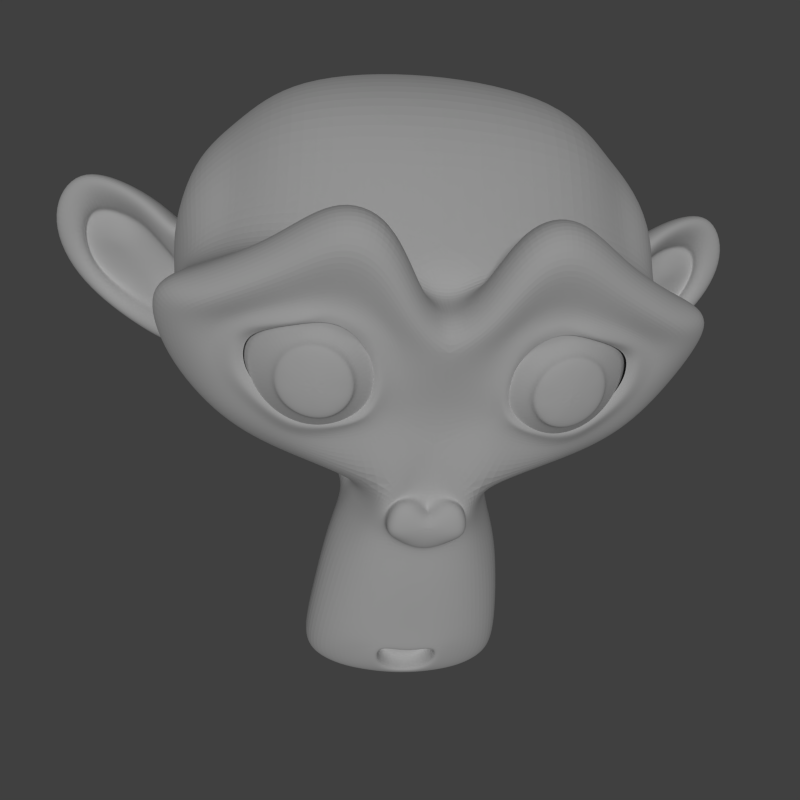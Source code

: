 # Source: suzanne10.blend  (saved by Blender 2.74.0; exported with 4.5.12 LTS)
import bpy
from mathutils import Matrix  # noqa: F401  (used for matrix-valued properties, if any)

bpy.ops.wm.read_factory_settings(use_empty=True)
scene = bpy.context.scene
scene.name = 'Scene'

# ---- collections
col_collection_1 = bpy.data.collections.new('Collection 1'); scene.collection.children.link(col_collection_1)

# ---- world
world_world = bpy.data.worlds.new('World'); scene.world = world_world
world_world.color = (0.05088, 0.05088, 0.05088)
world_world.use_sun_shadow = False
world_world.sun_shadow_jitter_overblur = 0.0
world_world.cycles.sampling_method = 'MANUAL'
world_world.cycles.sample_map_resolution = 256

# ---- cameras
cam_camera = bpy.data.cameras.new('Camera')
cam_camera.clip_end = 100.0
cam_camera.lens = 35.0
cam_camera.sensor_width = 32.0
cam_camera.sensor_height = 18.0
cam_camera.ortho_scale = 7.314
cam_camera.dof.focus_distance = 0.0

# ---- lights
light_sun = bpy.data.lights.new('Sun', 'SUN')
light_sun.transmission_factor = 0.0
light_sun.angle = 0.1993
light_sun.energy = 1.0
light_sun.shadow_buffer_clip_start = 0.5
light_sun.shadow_soft_size = 0.1
light_sun.shadow_cascade_max_distance = 1000.0
light_sun.cycles.use_multiple_importance_sampling = False

# ---- meshes
me_suzanne = bpy.data.meshes.new('Suzanne')
me_suzanne.from_pydata([(0.4375, 0.2292, 0.5071), (-0.4375, 0.2292, 0.5071), (0.5, 0.1589, 0.429), (-0.5, 0.1589, 0.429), (0.5469, 0.1198, 0.3196), (-0.5469, 0.1198, 0.3196), (0.3516, 0.04167, 0.3587), (-0.3516, 0.04167, 0.3587), (0.3516, 0.09639, 0.4602), (-0.3516, 0.09639, 0.4602), (0.3516, 0.198, 0.5227), (-0.3516, 0.198, 0.5227), (0.2734, 0.2292, 0.5383), (-0.2734, 0.2292, 0.5383), (0.2031, 0.1589, 0.4836), (-0.2031, 0.1589, 0.4836), (0.1562, 0.1198, 0.3899), (-0.1562, 0.1198, 0.3899), (0.07812, 0.3073, 0.3977), (-0.07812, 0.3073, 0.3977), (0.1406, 0.3073, 0.4836), (-0.1406, 0.3073, 0.4836), (0.2422, 0.3074, 0.5383), (-0.2422, 0.3074, 0.5383), (0.2734, 0.3933, 0.5382), (-0.2734, 0.3933, 0.5382), (0.2031, 0.4558, 0.4835), (-0.2031, 0.4558, 0.4835), (0.1562, 0.5026, 0.3898), (-0.1562, 0.5026, 0.3898), (0.3516, 0.5807, 0.3585), (-0.3516, 0.5807, 0.3585), (0.3516, 0.5183, 0.4601), (-0.3516, 0.5183, 0.4601), (0.3516, 0.4245, 0.5226), (-0.3516, 0.4245, 0.5226), (0.4375, 0.3933, 0.507), (-0.4375, 0.3933, 0.507), (0.5, 0.4558, 0.4289), (-0.5, 0.4558, 0.4289), (0.5469, 0.5026, 0.3195), (-0.5469, 0.5026, 0.3195), (0.625, 0.3073, 0.3039), (-0.625, 0.3073, 0.3039), (0.5625, 0.3073, 0.4133), (-0.5625, 0.3073, 0.4133), (0.4687, 0.3073, 0.4992), (-0.4687, 0.3073, 0.4992), (0.4766, 0.3073, 0.5148), (-0.4766, 0.3073, 0.5148), (0.4453, 0.4011, 0.5226), (-0.4453, 0.4011, 0.5226), (0.3516, 0.4402, 0.546), (-0.3516, 0.4402, 0.546), (0.2656, 0.4011, 0.5617), (-0.2656, 0.4011, 0.5617), (0.2266, 0.3074, 0.5617), (-0.2266, 0.3074, 0.5617), (0.2656, 0.2214, 0.5617), (-0.2656, 0.2214, 0.5617), (0.3516, 0.3074, 0.5695), (-0.3516, 0.3074, 0.5695), (0.3516, 0.1824, 0.5461), (-0.3516, 0.1824, 0.5461), (0.4453, 0.2214, 0.5227), (-0.4453, 0.2214, 0.5227), (0.0, 0.4948, 0.4835), (0.0, 0.4167, 0.5617), (0.0, -0.6145, 0.4761), (0.0, -0.2552, 0.5228), (0.0, -0.1223, 0.5384), (0.0, -0.7083, 0.4605), (0.0, 0.4713, 0.3429), (0.0, 0.6354, 0.3116), (0.0, 0.9631, -0.8057), (0.0, 0.6271, -1.11), (0.0, 0.1349, -1.087), (0.0, -0.318, -0.6099), (0.2031, -0.1224, 0.3041), (-0.2031, -0.1224, 0.3041), (0.3125, -0.3724, 0.312), (-0.3125, -0.3724, 0.312), (0.3516, -0.6302, 0.312), (-0.3516, -0.6302, 0.312), (0.3672, -0.8256, 0.273), (-0.3672, -0.8256, 0.273), (0.3281, -0.8802, 0.2653), (-0.3281, -0.8802, 0.2653), (0.1797, -0.9037, 0.2965), (-0.1797, -0.9037, 0.2965), (0.0, -0.9193, 0.32), (0.4375, -0.07555, 0.2728), (-0.4375, -0.07555, 0.2728), (0.6328, 0.02601, 0.2806), (-0.6328, 0.02601, 0.2806), (0.8281, 0.2135, 0.1867), (-0.8281, 0.2135, 0.1867), (0.8594, 0.4948, 0.3351), (-0.8594, 0.4948, 0.3351), (0.7109, 0.5495, 0.3663), (-0.7109, 0.5495, 0.3663), (0.4922, 0.6667, 0.4288), (-0.4922, 0.6667, 0.4288), (0.3203, 0.823, 0.4756), (-0.3203, 0.823, 0.4756), (0.1562, 0.7839, 0.4991), (-0.1562, 0.7839, 0.4991), (0.0625, 0.5573, 0.4913), (-0.0625, 0.5573, 0.4913), (0.1641, 0.4792, 0.5148), (-0.1641, 0.4792, 0.5148), (0.125, 0.3698, 0.507), (-0.125, 0.3698, 0.507), (0.2031, 0.1589, 0.4836), (-0.2031, 0.1589, 0.4836), (0.375, 0.08076, 0.4446), (-0.375, 0.08076, 0.4446), (0.4922, 0.1276, 0.4133), (-0.4922, 0.1276, 0.4133), (0.625, 0.2526, 0.3899), (-0.625, 0.2526, 0.3899), (0.6406, 0.362, 0.3898), (-0.6406, 0.362, 0.3898), (0.6016, 0.4401, 0.4054), (-0.6016, 0.4401, 0.4054), (0.4297, 0.5026, 0.4601), (-0.4297, 0.5026, 0.4601), (0.25, 0.5339, 0.4991), (-0.25, 0.5339, 0.4991), (0.0, -0.7005, 0.4761), (0.1094, -0.6536, 0.4761), (-0.1094, -0.6536, 0.4761), (0.1172, -0.7708, 0.4527), (-0.1172, -0.7708, 0.4527), (0.0625, -0.8177, 0.4371), (-0.0625, -0.8177, 0.4371), (0.0, -0.8255, 0.4293), (0.0, -0.1302, 0.4916), (0.0, -0.07548, 0.4837), (0.1016, -0.08329, 0.4837), (-0.1016, -0.08329, 0.4837), (0.125, -0.1614, 0.4916), (-0.125, -0.1614, 0.4916), (0.08594, -0.2239, 0.4838), (-0.08594, -0.2239, 0.4838), (0.3984, 0.01825, 0.4134), (-0.3984, 0.01825, 0.4134), (0.6172, 0.1198, 0.3665), (-0.6172, 0.1198, 0.3665), (0.7266, 0.2682, 0.343), (-0.7266, 0.2682, 0.343), (0.7422, 0.4401, 0.3976), (-0.7422, 0.4401, 0.3976), (0.6875, 0.4792, 0.4679), (-0.6875, 0.4792, 0.4679), (0.4375, 0.612, 0.5382), (-0.4375, 0.612, 0.5382), (0.3125, 0.7058, 0.5772), (-0.3125, 0.7058, 0.5772), (0.2031, 0.6824, 0.5928), (-0.2031, 0.6824, 0.5928), (0.1016, 0.4949, 0.5851), (-0.1016, 0.4949, 0.5851), (0.125, -0.03639, 0.554), (-0.125, -0.03639, 0.554), (0.2109, -0.3802, 0.4526), (-0.2109, -0.3802, 0.4526), (0.25, -0.638, 0.4292), (-0.25, -0.638, 0.4292), (0.2656, -0.7552, 0.4058), (-0.2656, -0.7552, 0.4058), (0.2344, -0.849, 0.3746), (-0.2344, -0.849, 0.3746), (0.1641, -0.8646, 0.3746), (-0.1641, -0.8646, 0.3746), (0.0, -0.8802, 0.3824), (0.0, 0.112, 0.468), (0.0, 0.2761, 0.507), (0.3281, 0.5417, 0.4835), (-0.3281, 0.5417, 0.4835), (0.1641, 0.2058, 0.4914), (-0.1641, 0.2058, 0.4914), (0.1328, 0.2761, 0.4992), (-0.1328, 0.2761, 0.4992), (0.1172, -0.6224, 0.4761), (-0.1172, -0.6224, 0.4761), (0.07812, -0.3802, 0.4916), (-0.07812, -0.3802, 0.4916), (0.0, -0.3802, 0.4916), (0.0, -0.263, 0.4838), (0.09375, -0.2083, 0.5228), (-0.09375, -0.2083, 0.5228), (0.1328, -0.1614, 0.5384), (-0.1328, -0.1614, 0.5384), (0.1094, -0.06765, 0.5228), (-0.1094, -0.06765, 0.5228), (0.03906, -0.05984, 0.5228), (-0.03906, -0.05984, 0.5228), (0.0, -0.1379, 0.5697), (0.04687, -0.08327, 0.554), (-0.04687, -0.08327, 0.554), (0.09375, -0.09108, 0.554), (-0.09375, -0.09108, 0.554), (0.1094, -0.1614, 0.5697), (-0.1094, -0.1614, 0.5697), (0.07812, -0.1848, 0.5463), (-0.07812, -0.1848, 0.5463), (0.0, -0.2239, 0.5463), (0.2578, -0.2474, 0.2963), (-0.2578, -0.2474, 0.2963), (0.1641, -0.1771, 0.4525), (-0.1641, -0.1771, 0.4525), (0.1797, -0.2474, 0.4525), (-0.1797, -0.2474, 0.4525), (0.2344, -0.1849, 0.2963), (-0.2344, -0.1849, 0.2963), (0.0, -0.8099, 0.4293), (0.04687, -0.8021, 0.4293), (-0.04687, -0.8021, 0.4293), (0.09375, -0.7552, 0.4527), (-0.09375, -0.7552, 0.4527), (0.09375, -0.677, 0.4683), (-0.09375, -0.677, 0.4683), (0.0, -0.7161, 0.398), (0.09375, -0.6849, 0.4058), (-0.09375, -0.6849, 0.4058), (0.09375, -0.7474, 0.3824), (-0.09375, -0.7474, 0.3824), (0.04687, -0.7865, 0.3746), (-0.04687, -0.7865, 0.3746), (0.0, -0.7943, 0.3746), (0.1719, 0.2839, 0.5227), (-0.1719, 0.2839, 0.5227), (0.1875, 0.2214, 0.5149), (-0.1875, 0.2214, 0.5149), (0.3359, 0.4948, 0.4992), (-0.3359, 0.4948, 0.4992), (0.2734, 0.487, 0.5148), (-0.2734, 0.487, 0.5148), (0.4219, 0.4636, 0.5148), (-0.4219, 0.4636, 0.5148), (0.5625, 0.4167, 0.4367), (-0.5625, 0.4167, 0.4367), (0.5859, 0.3542, 0.4289), (-0.5859, 0.3542, 0.4289), (0.5781, 0.2604, 0.4211), (-0.5781, 0.2604, 0.4211), (0.4766, 0.1667, 0.4602), (-0.4766, 0.1667, 0.4602), (0.375, 0.1276, 0.4837), (-0.375, 0.1276, 0.4837), (0.2266, 0.1745, 0.5227), (-0.2266, 0.1745, 0.5227), (0.1797, 0.362, 0.5226), (-0.1797, 0.362, 0.5226), (0.2109, 0.4402, 0.5226), (-0.2109, 0.4402, 0.5226), (0.2344, 0.4245, 0.4992), (-0.2344, 0.4245, 0.4992), (0.1953, 0.362, 0.4992), (-0.1953, 0.362, 0.4992), (0.2422, 0.1902, 0.4993), (-0.2422, 0.1902, 0.4993), (0.375, 0.1511, 0.468), (-0.375, 0.1511, 0.468), (0.4609, 0.1823, 0.4446), (-0.4609, 0.1823, 0.4446), (0.5469, 0.2761, 0.4133), (-0.5469, 0.2761, 0.4133), (0.5547, 0.3464, 0.4133), (-0.5547, 0.3464, 0.4133), (0.5312, 0.4011, 0.4211), (-0.5312, 0.4011, 0.4211), (0.4141, 0.4558, 0.4914), (-0.4141, 0.4558, 0.4914), (0.2812, 0.4636, 0.507), (-0.2812, 0.4636, 0.507), (0.3359, 0.4714, 0.4913), (-0.3359, 0.4714, 0.4913), (0.2031, 0.237, 0.4914), (-0.2031, 0.237, 0.4914), (0.1953, 0.2917, 0.4914), (-0.1953, 0.2917, 0.4914), (0.1094, 0.526, 0.3507), (-0.1094, 0.526, 0.3507), (0.1953, 0.7292, 0.3584), (-0.1953, 0.7292, 0.3584), (0.3359, 0.7526, 0.335), (-0.3359, 0.7526, 0.335), (0.4844, 0.6198, 0.296), (-0.4844, 0.6198, 0.296), (0.6797, 0.5182, 0.2335), (-0.6797, 0.5182, 0.2335), (0.7969, 0.4713, 0.2023), (-0.7969, 0.4713, 0.2023), (0.7734, 0.2291, 0.1164), (-0.7734, 0.2291, 0.1164), (0.6016, 0.06503, 0.1555), (-0.6016, 0.06503, 0.1555), (0.4375, -0.0287, 0.2103), (-0.4375, -0.0287, 0.2103), (0.0, 0.9634, 0.03024), (0.0, 1.049, -0.337), (0.0, -0.1307, -0.9303), (0.0, -0.396, -0.07085), (0.0, -0.9115, 0.2028), (0.0, -0.7397, 0.08551), (0.0, -0.5053, 0.062), (0.0, -0.4194, 0.0229), (0.8516, 0.2993, -0.2039), (-0.8516, 0.2993, -0.2039), (0.8594, 0.3852, -0.3055), (-0.8594, 0.3852, -0.3055), (0.7734, 0.3304, -0.6961), (-0.7734, 0.3304, -0.6961), (0.4609, 0.5021, -0.9618), (-0.4609, 0.5021, -0.9618), (0.7344, 0.01804, -0.1882), (-0.7344, 0.01804, -0.1882), (0.5937, -0.06017, -0.4225), (-0.5937, -0.06017, -0.4225), (0.6406, 0.05693, -0.6882), (-0.6406, 0.05693, -0.6882), (0.3359, 0.1193, -0.9226), (-0.3359, 0.1193, -0.9226), (0.2344, -0.2865, 0.1479), (-0.2344, -0.2865, 0.1479), (0.1797, -0.3491, -0.0005576), (-0.1797, -0.3491, -0.0005576), (0.2891, -0.6459, 0.1245), (-0.2891, -0.6459, 0.1245), (0.25, -0.435, 0.1323), (-0.25, -0.435, 0.1323), (0.3281, -0.849, 0.1402), (-0.3281, -0.849, 0.1402), (0.1406, -0.6928, 0.1089), (-0.1406, -0.6928, 0.1089), (0.125, -0.474, 0.101), (-0.125, -0.474, 0.101), (0.1641, -0.8803, 0.1793), (-0.1641, -0.8803, 0.1793), (0.2187, -0.2162, 0.1713), (-0.2187, -0.2162, 0.1713), (0.2109, -0.1615, 0.2103), (-0.2109, -0.1615, 0.2103), (0.2031, -0.1068, 0.2415), (-0.2031, -0.1068, 0.2415), (0.2109, -0.3257, -0.09432), (-0.2109, -0.3257, -0.09432), (0.2969, -0.2477, -0.524), (-0.2969, -0.2477, -0.524), (0.3437, -0.08373, -0.7975), (-0.3437, -0.08373, -0.7975), (0.4531, 0.9319, -0.6416), (-0.4531, 0.9319, -0.6416), (0.4531, 0.9946, -0.3291), (-0.4531, 0.9946, -0.3291), (0.4531, 0.9165, -0.02443), (-0.4531, 0.9165, -0.02443), (0.4609, 0.5885, 0.171), (-0.4609, 0.5885, 0.171), (0.7266, 0.4713, 0.07728), (-0.7266, 0.4713, 0.07728), (0.6328, 0.5181, 0.02258), (-0.6328, 0.5181, 0.02258), (0.6406, 0.768, -0.2041), (-0.6406, 0.768, -0.2041), (0.7969, 0.6274, -0.1337), (-0.7969, 0.6274, -0.1337), (0.7969, 0.682, -0.3759), (-0.7969, 0.682, -0.3759), (0.6406, 0.8148, -0.4541), (-0.6406, 0.8148, -0.4541), (0.6406, 0.7444, -0.7041), (-0.6406, 0.7444, -0.7041), (0.7969, 0.6038, -0.6181), (-0.7969, 0.6038, -0.6181), (0.6172, 0.3928, -0.8446), (-0.6172, 0.3928, -0.8446), (0.4844, 0.08814, -0.8054), (-0.4844, 0.08814, -0.8054), (0.8203, 0.3929, -0.4618), (-0.8203, 0.3929, -0.4618), (0.4062, -0.1069, -0.11), (-0.4062, -0.1069, -0.11), (0.4297, -0.1305, -0.4694), (-0.4297, -0.1305, -0.4694), (0.8906, 0.4711, -0.493), (-0.8906, 0.4711, -0.493), (0.7734, -0.07578, -0.3835), (-0.7734, -0.07578, -0.3835), (1.039, -0.03679, -0.5866), (-1.039, -0.03679, -0.5866), (1.281, 0.1194, -0.6882), (-1.281, 0.1194, -0.6882), (1.352, 0.3851, -0.6805), (-1.352, 0.3851, -0.6805), (1.234, 0.5726, -0.6806), (-1.234, 0.5726, -0.6806), (1.023, 0.5413, -0.5712), (-1.023, 0.5413, -0.5712), (1.016, 0.4789, -0.5477), (-1.016, 0.4789, -0.5477), (1.187, 0.5023, -0.6493), (-1.187, 0.5023, -0.6493), (1.266, 0.3538, -0.6649), (-1.266, 0.3538, -0.6649), (1.211, 0.1429, -0.6648), (-1.211, 0.1429, -0.6648), (1.031, 0.02572, -0.5632), (-1.031, 0.02572, -0.5632), (0.8281, -0.005468, -0.3913), (-0.8281, -0.005468, -0.3913), (0.9219, 0.4242, -0.4774), (-0.9219, 0.4242, -0.4774), (0.9453, 0.3695, -0.5477), (-0.9453, 0.3695, -0.5477), (0.8828, 0.04138, -0.4694), (-0.8828, 0.04138, -0.4694), (1.039, 0.06476, -0.6257), (-1.039, 0.06476, -0.6257), (1.187, 0.1585, -0.7039), (-1.187, 0.1585, -0.7039), (1.234, 0.3147, -0.7039), (-1.234, 0.3147, -0.7039), (1.172, 0.4241, -0.6961), (-1.172, 0.4241, -0.6961), (1.023, 0.4085, -0.618), (-1.023, 0.4085, -0.618), (0.8437, 0.3539, -0.4696), (-0.8437, 0.3539, -0.4696), (0.8359, 0.2367, -0.532), (-0.8359, 0.2367, -0.532), (0.7578, 0.1585, -0.532), (-0.7578, 0.1585, -0.532), (0.8203, 0.1507, -0.532), (-0.8203, 0.1507, -0.532), (0.8437, 0.08042, -0.532), (-0.8437, 0.08042, -0.532), (0.8125, 0.04917, -0.5319), (-0.8125, 0.04917, -0.5319), (0.7266, 0.06487, -0.3288), (-0.7266, 0.06487, -0.3288), (0.7187, 0.04139, -0.4304), (-0.7187, 0.04139, -0.4304), (0.7187, 0.1039, -0.446), (-0.7187, 0.1039, -0.446), (0.7969, 0.2679, -0.4695), (-0.7969, 0.2679, -0.4695), (0.8906, 0.307, -0.5242), (-0.8906, 0.307, -0.5242), (0.8906, 0.2992, -0.5789), (-0.8906, 0.2992, -0.5789), (0.8125, 0.04915, -0.5788), (-0.8125, 0.04915, -0.5788), (0.8516, 0.0804, -0.5788), (-0.8516, 0.0804, -0.5788), (0.8281, 0.1429, -0.5789), (-0.8281, 0.1429, -0.5789), (0.7656, 0.1585, -0.5789), (-0.7656, 0.1585, -0.5789), (0.8437, 0.2367, -0.5789), (-0.8437, 0.2367, -0.5789), (1.039, 0.3929, -0.6727), (-1.039, 0.3929, -0.6727), (1.187, 0.4085, -0.743), (-1.187, 0.4085, -0.743), (1.258, 0.3069, -0.7508), (-1.258, 0.3069, -0.7508), (1.211, 0.1507, -0.7429), (-1.211, 0.1507, -0.7429), (1.047, 0.06474, -0.6804), (-1.047, 0.06474, -0.6804), (0.8828, 0.04917, -0.5241), (-0.8828, 0.04917, -0.5241), (0.9531, 0.3538, -0.6024), (-0.9531, 0.3538, -0.6024), (0.8906, 0.1742, -0.5867), (-0.8906, 0.1742, -0.5867), (0.9375, 0.1273, -0.5945), (-0.9375, 0.1273, -0.5945), (1.0, 0.1898, -0.6257), (-1.0, 0.1898, -0.6257), (0.9609, 0.2366, -0.6101), (-0.9609, 0.2366, -0.6101), (1.016, 0.2991, -0.6336), (-1.016, 0.2991, -0.6336), (1.055, 0.2523, -0.6414), (-1.055, 0.2523, -0.6414), (1.109, 0.2757, -0.6492), (-1.109, 0.2757, -0.6492), (1.086, 0.3382, -0.6492), (-1.086, 0.3382, -0.6492), (1.023, 0.5022, -0.743), (-1.023, 0.5022, -0.743), (1.25, 0.5335, -0.8056), (-1.25, 0.5335, -0.8056), (1.367, 0.3616, -0.7586), (-1.367, 0.3616, -0.7586), (1.312, 0.1194, -0.7898), (-1.312, 0.1194, -0.7898), (1.039, -0.02122, -0.7507), (-1.039, -0.02122, -0.7507), (0.7891, -0.06022, -0.5866), (-0.7891, -0.06022, -0.5866), (0.8594, 0.4476, -0.6415), (-0.8594, 0.4476, -0.6415)], [], [(46, 0, 2, 44), (3, 1, 47, 45), (44, 2, 4, 42), (5, 3, 45, 43), (2, 8, 6, 4), (7, 9, 3, 5), (0, 10, 8, 2), (9, 11, 1, 3), (10, 12, 14, 8), (15, 13, 11, 9), (8, 14, 16, 6), (17, 15, 9, 7), (14, 20, 18, 16), (19, 21, 15, 17), (12, 22, 20, 14), (21, 23, 13, 15), (22, 24, 26, 20), (27, 25, 23, 21), (20, 26, 28, 18), (29, 27, 21, 19), (26, 32, 30, 28), (31, 33, 27, 29), (24, 34, 32, 26), (33, 35, 25, 27), (34, 36, 38, 32), (39, 37, 35, 33), (32, 38, 40, 30), (41, 39, 33, 31), (38, 44, 42, 40), (43, 45, 39, 41), (36, 46, 44, 38), (45, 47, 37, 39), (46, 36, 50, 48), (51, 37, 47, 49), (36, 34, 52, 50), (53, 35, 37, 51), (34, 24, 54, 52), (55, 25, 35, 53), (24, 22, 56, 54), (57, 23, 25, 55), (22, 12, 58, 56), (59, 13, 23, 57), (12, 10, 62, 58), (63, 11, 13, 59), (10, 0, 64, 62), (65, 1, 11, 63), (0, 46, 48, 64), (49, 47, 1, 65), (60, 64, 48), (49, 65, 61), (62, 64, 60), (61, 65, 63), (60, 58, 62), (63, 59, 61), (60, 56, 58), (59, 57, 61), (60, 54, 56), (57, 55, 61), (60, 52, 54), (55, 53, 61), (60, 50, 52), (53, 51, 61), (60, 48, 50), (51, 49, 61), (88, 173, 175, 90), (175, 174, 89, 90), (86, 171, 173, 88), (174, 172, 87, 89), (84, 169, 171, 86), (172, 170, 85, 87), (82, 167, 169, 84), (170, 168, 83, 85), (80, 165, 167, 82), (168, 166, 81, 83), (78, 91, 145, 163), (146, 92, 79, 164), (91, 93, 147, 145), (148, 94, 92, 146), (93, 95, 149, 147), (150, 96, 94, 148), (95, 97, 151, 149), (152, 98, 96, 150), (97, 99, 153, 151), (154, 100, 98, 152), (99, 101, 155, 153), (156, 102, 100, 154), (101, 103, 157, 155), (158, 104, 102, 156), (103, 105, 159, 157), (160, 106, 104, 158), (105, 107, 161, 159), (162, 108, 106, 160), (107, 66, 67, 161), (67, 66, 108, 162), (109, 127, 159, 161), (160, 128, 110, 162), (127, 178, 157, 159), (158, 179, 128, 160), (125, 155, 157, 178), (158, 156, 126, 179), (123, 153, 155, 125), (156, 154, 124, 126), (121, 151, 153, 123), (154, 152, 122, 124), (119, 149, 151, 121), (152, 150, 120, 122), (117, 147, 149, 119), (150, 148, 118, 120), (115, 145, 147, 117), (148, 146, 116, 118), (113, 163, 145, 115), (146, 164, 114, 116), (113, 180, 176, 163), (176, 181, 114, 164), (109, 161, 67, 111), (67, 162, 110, 112), (111, 67, 177, 182), (177, 67, 112, 183), (176, 180, 182, 177), (183, 181, 176, 177), (134, 136, 175, 173), (175, 136, 135, 174), (132, 134, 173, 171), (174, 135, 133, 172), (130, 132, 171, 169), (172, 133, 131, 170), (165, 186, 184, 167), (185, 187, 166, 168), (130, 169, 167, 184), (168, 170, 131, 185), (143, 189, 188, 186), (188, 189, 144, 187), (184, 186, 188, 68), (188, 187, 185, 68), (129, 130, 184, 68), (185, 131, 129, 68), (141, 192, 190, 143), (191, 193, 142, 144), (139, 194, 192, 141), (193, 195, 140, 142), (138, 196, 194, 139), (195, 197, 138, 140), (137, 70, 196, 138), (197, 70, 137, 138), (189, 143, 190, 69), (191, 144, 189, 69), (69, 190, 205, 207), (206, 191, 69, 207), (70, 198, 199, 196), (200, 198, 70, 197), (196, 199, 201, 194), (202, 200, 197, 195), (194, 201, 203, 192), (204, 202, 195, 193), (192, 203, 205, 190), (206, 204, 193, 191), (198, 203, 201, 199), (202, 204, 198, 200), (198, 207, 205, 203), (206, 207, 198, 204), (138, 139, 163, 176), (164, 140, 138, 176), (139, 141, 210, 163), (211, 142, 140, 164), (141, 143, 212, 210), (213, 144, 142, 211), (143, 186, 165, 212), (166, 187, 144, 213), (80, 208, 212, 165), (213, 209, 81, 166), (208, 214, 210, 212), (211, 215, 209, 213), (78, 163, 210, 214), (211, 164, 79, 215), (130, 129, 71, 221), (71, 129, 131, 222), (132, 130, 221, 219), (222, 131, 133, 220), (134, 132, 219, 217), (220, 133, 135, 218), (136, 134, 217, 216), (218, 135, 136, 216), (216, 217, 228, 230), (229, 218, 216, 230), (217, 219, 226, 228), (227, 220, 218, 229), (219, 221, 224, 226), (225, 222, 220, 227), (221, 71, 223, 224), (223, 71, 222, 225), (223, 230, 228, 224), (229, 230, 223, 225), (224, 228, 226), (227, 229, 225), (182, 180, 233, 231), (234, 181, 183, 232), (111, 182, 231, 253), (232, 183, 112, 254), (109, 111, 253, 255), (254, 112, 110, 256), (180, 113, 251, 233), (252, 114, 181, 234), (113, 115, 249, 251), (250, 116, 114, 252), (115, 117, 247, 249), (248, 118, 116, 250), (117, 119, 245, 247), (246, 120, 118, 248), (119, 121, 243, 245), (244, 122, 120, 246), (121, 123, 241, 243), (242, 124, 122, 244), (123, 125, 239, 241), (240, 126, 124, 242), (125, 178, 235, 239), (236, 179, 126, 240), (178, 127, 237, 235), (238, 128, 179, 236), (127, 109, 255, 237), (256, 110, 128, 238), (237, 255, 257, 275), (258, 256, 238, 276), (235, 237, 275, 277), (276, 238, 236, 278), (239, 235, 277, 273), (278, 236, 240, 274), (241, 239, 273, 271), (274, 240, 242, 272), (243, 241, 271, 269), (272, 242, 244, 270), (245, 243, 269, 267), (270, 244, 246, 268), (247, 245, 267, 265), (268, 246, 248, 266), (249, 247, 265, 263), (266, 248, 250, 264), (251, 249, 263, 261), (264, 250, 252, 262), (233, 251, 261, 279), (262, 252, 234, 280), (255, 253, 259, 257), (260, 254, 256, 258), (253, 231, 281, 259), (282, 232, 254, 260), (231, 233, 279, 281), (280, 234, 232, 282), (66, 107, 283, 72), (284, 108, 66, 72), (107, 105, 285, 283), (286, 106, 108, 284), (105, 103, 287, 285), (288, 104, 106, 286), (103, 101, 289, 287), (290, 102, 104, 288), (101, 99, 291, 289), (292, 100, 102, 290), (99, 97, 293, 291), (294, 98, 100, 292), (97, 95, 295, 293), (296, 96, 98, 294), (95, 93, 297, 295), (298, 94, 96, 296), (93, 91, 299, 297), (300, 92, 94, 298), (307, 308, 327, 337), (328, 308, 307, 338), (306, 307, 337, 335), (338, 307, 306, 336), (305, 306, 335, 339), (336, 306, 305, 340), (88, 90, 305, 339), (305, 90, 89, 340), (86, 88, 339, 333), (340, 89, 87, 334), (84, 86, 333, 329), (334, 87, 85, 330), (82, 84, 329, 331), (330, 85, 83, 332), (329, 335, 337, 331), (338, 336, 330, 332), (329, 333, 339, 335), (340, 334, 330, 336), (325, 331, 337, 327), (338, 332, 326, 328), (80, 82, 331, 325), (332, 83, 81, 326), (208, 341, 343, 214), (344, 342, 209, 215), (80, 325, 341, 208), (342, 326, 81, 209), (78, 214, 343, 345), (344, 215, 79, 346), (78, 345, 299, 91), (300, 346, 79, 92), (76, 323, 351, 303), (352, 324, 76, 303), (303, 351, 349, 77), (350, 352, 303, 77), (77, 349, 347, 304), (348, 350, 77, 304), (304, 347, 327, 308), (328, 348, 304, 308), (325, 327, 347, 341), (348, 328, 326, 342), (295, 297, 317, 309), (318, 298, 296, 310), (75, 315, 323, 76), (324, 316, 75, 76), (301, 357, 355, 302), (356, 358, 301, 302), (302, 355, 353, 74), (354, 356, 302, 74), (74, 353, 315, 75), (316, 354, 74, 75), (291, 293, 361, 363), (362, 294, 292, 364), (363, 361, 367, 365), (368, 362, 364, 366), (365, 367, 369, 371), (370, 368, 366, 372), (371, 369, 375, 373), (376, 370, 372, 374), (313, 377, 373, 375), (374, 378, 314, 376), (315, 353, 373, 377), (374, 354, 316, 378), (353, 355, 371, 373), (372, 356, 354, 374), (355, 357, 365, 371), (366, 358, 356, 372), (357, 359, 363, 365), (364, 360, 358, 366), (289, 291, 363, 359), (364, 292, 290, 360), (73, 359, 357, 301), (358, 360, 73, 301), (283, 285, 287, 289), (288, 286, 284, 290), (283, 289, 359, 73), (360, 290, 284, 73), (72, 283, 73), (73, 284, 72), (293, 295, 309, 361), (310, 296, 294, 362), (309, 311, 367, 361), (368, 312, 310, 362), (311, 381, 369, 367), (370, 382, 312, 368), (313, 375, 369, 381), (370, 376, 314, 382), (347, 349, 385, 383), (386, 350, 348, 384), (317, 383, 385, 319), (386, 384, 318, 320), (297, 299, 383, 317), (384, 300, 298, 318), (299, 343, 341, 383), (342, 344, 300, 384), (341, 347, 383), (384, 348, 342), (299, 345, 343), (344, 346, 300), (313, 321, 379, 377), (380, 322, 314, 378), (315, 377, 379, 323), (380, 378, 316, 324), (319, 385, 379, 321), (380, 386, 320, 322), (349, 351, 379, 385), (380, 352, 350, 386), (323, 379, 351), (352, 380, 324), (399, 387, 413, 401), (414, 388, 400, 402), (399, 401, 403, 397), (404, 402, 400, 398), (397, 403, 405, 395), (406, 404, 398, 396), (395, 405, 407, 393), (408, 406, 396, 394), (393, 407, 409, 391), (410, 408, 394, 392), (391, 409, 411, 389), (412, 410, 392, 390), (409, 419, 417, 411), (418, 420, 410, 412), (407, 421, 419, 409), (420, 422, 408, 410), (405, 423, 421, 407), (422, 424, 406, 408), (403, 425, 423, 405), (424, 426, 404, 406), (401, 427, 425, 403), (426, 428, 402, 404), (401, 413, 415, 427), (416, 414, 402, 428), (317, 319, 443, 441), (444, 320, 318, 442), (319, 389, 411, 443), (412, 390, 320, 444), (309, 317, 441, 311), (442, 318, 310, 312), (381, 429, 413, 387), (414, 430, 382, 388), (411, 417, 439, 443), (440, 418, 412, 444), (437, 445, 443, 439), (444, 446, 438, 440), (433, 445, 437, 435), (438, 446, 434, 436), (431, 447, 445, 433), (446, 448, 432, 434), (429, 447, 431, 449), (432, 448, 430, 450), (413, 429, 449, 415), (450, 430, 414, 416), (311, 447, 429, 381), (430, 448, 312, 382), (311, 441, 445, 447), (446, 442, 312, 448), (441, 443, 445), (446, 444, 442), (415, 449, 451, 475), (452, 450, 416, 476), (449, 431, 461, 451), (462, 432, 450, 452), (431, 433, 459, 461), (460, 434, 432, 462), (433, 435, 457, 459), (458, 436, 434, 460), (435, 437, 455, 457), (456, 438, 436, 458), (437, 439, 453, 455), (454, 440, 438, 456), (439, 417, 473, 453), (474, 418, 440, 454), (427, 415, 475, 463), (476, 416, 428, 464), (425, 427, 463, 465), (464, 428, 426, 466), (423, 425, 465, 467), (466, 426, 424, 468), (421, 423, 467, 469), (468, 424, 422, 470), (419, 421, 469, 471), (470, 422, 420, 472), (417, 419, 471, 473), (472, 420, 418, 474), (457, 455, 479, 477), (480, 456, 458, 478), (477, 479, 481, 483), (482, 480, 478, 484), (483, 481, 487, 485), (488, 482, 484, 486), (485, 487, 489, 491), (490, 488, 486, 492), (463, 475, 485, 491), (486, 476, 464, 492), (451, 483, 485, 475), (486, 484, 452, 476), (451, 461, 477, 483), (478, 462, 452, 484), (457, 477, 461, 459), (462, 478, 458, 460), (453, 473, 479, 455), (480, 474, 454, 456), (471, 481, 479, 473), (480, 482, 472, 474), (469, 487, 481, 471), (482, 488, 470, 472), (467, 489, 487, 469), (488, 490, 468, 470), (465, 491, 489, 467), (490, 492, 466, 468), (463, 491, 465), (466, 492, 464), (391, 389, 503, 501), (504, 390, 392, 502), (393, 391, 501, 499), (502, 392, 394, 500), (395, 393, 499, 497), (500, 394, 396, 498), (397, 395, 497, 495), (498, 396, 398, 496), (399, 397, 495, 493), (496, 398, 400, 494), (387, 399, 493, 505), (494, 400, 388, 506), (493, 501, 503, 505), (504, 502, 494, 506), (493, 495, 499, 501), (500, 496, 494, 502), (495, 497, 499), (500, 498, 496), (313, 381, 387, 505), (388, 382, 314, 506), (313, 505, 503, 321), (504, 506, 314, 322), (319, 321, 503, 389), (504, 322, 320, 390)])
me_suzanne.use_remesh_preserve_volume = False
me_suzanne.use_remesh_preserve_attributes = False
me_suzanne.use_mirror_vertex_groups = False
me_suzanne.update()

# ---- objects
ob_sun = bpy.data.objects.new('Sun', light_sun)
ob_suzanne = bpy.data.objects.new('Suzanne', me_suzanne)
ob_camera = bpy.data.objects.new('Camera', cam_camera)

# ---- transforms, parenting, visibility, modifiers, constraints
ob_sun.location = (0.0, 0.0, 100.0)
ob_sun.lineart.crease_threshold = 0.0
ob_suzanne.location = (0.04426, 0.0, 0.0)
ob_suzanne.rotation_mode = 'ZXY'
ob_suzanne.rotation_euler = (0.472, 0.1012, -0.04568)
ob_suzanne.lineart.crease_threshold = 0.0
_m = ob_suzanne.modifiers.new('Subsurf', 'SUBSURF')
_m.uv_smooth = 'PRESERVE_CORNERS'
_m.levels = 3
_m.render_levels = 3
_m.show_only_control_edges = False
ob_camera.location = (0.0, 0.0, 3.0)
ob_camera.lock_rotations_4d = False
ob_camera.empty_display_type = 'ARROWS'
ob_camera.color = (0.0, 0.0, 0.0, 0.0)
ob_camera.display_type = 'WIRE'
ob_camera.lineart.crease_threshold = 0.0

# ---- collection membership
col_collection_1.objects.link(ob_sun)
col_collection_1.objects.link(ob_suzanne)
col_collection_1.objects.link(ob_camera)

# ---- scene / render settings (as saved in the file)
scene.camera = ob_camera
scene.frame_start = 1; scene.frame_end = 250; scene.frame_set(2)
scene.render.engine = 'CYCLES'
scene.render.image_settings.color_depth = '16'
scene.render.image_settings.compression = 0
scene.render.resolution_x = 128
scene.render.resolution_y = 128
scene.render.resolution_percentage = 50
scene.render.dither_intensity = 0.0
scene.render.film_transparent = True
scene.cycles.use_denoising = False
scene.cycles.samples = 10
scene.cycles.sampling_pattern = 'TABULATED_SOBOL'
scene.cycles.light_sampling_threshold = 0.0
scene.cycles.use_adaptive_sampling = False
scene.cycles.use_light_tree = False
scene.cycles.blur_glossy = 0.0
scene.cycles.pixel_filter_type = 'GAUSSIAN'
scene.cycles.sample_clamp_indirect = 0.0
scene.view_settings.view_transform = 'Standard'
bpy.context.view_layer.update()
